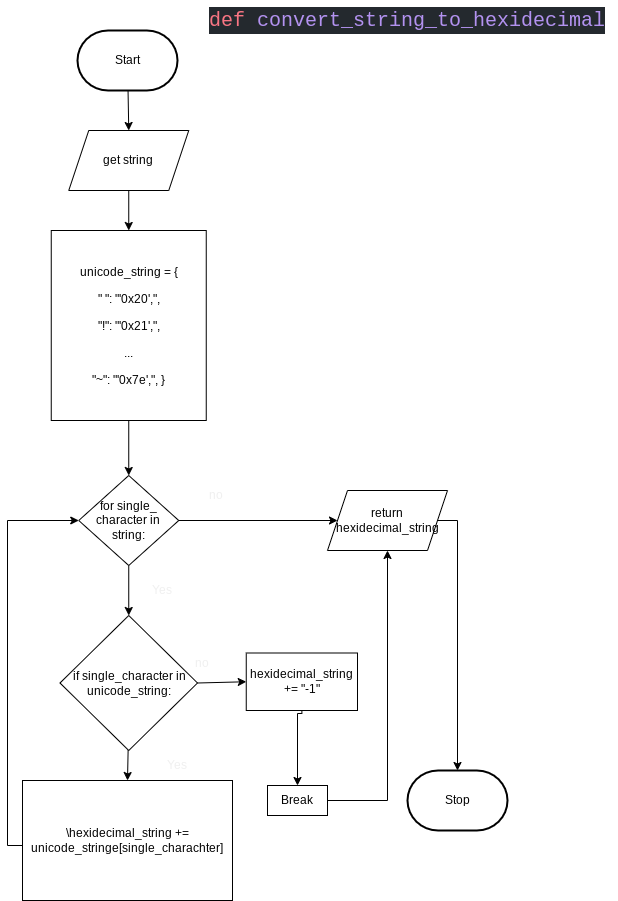

The diagram above was exported from draw.io. Its source (the exported page's mxGraphModel, read from the mxfile embedded in the PNG):
<mxGraphModel dx="825" dy="256" grid="1" gridSize="10" guides="1" tooltips="1" connect="1" arrows="1" fold="1" page="1" pageScale="1" pageWidth="827" pageHeight="1169" math="0" shadow="0">
  <root>
    <mxCell id="0" />
    <mxCell id="1" parent="0" />
    <mxCell id="92" style="edgeStyle=none;html=1;entryX=0.5;entryY=0;entryDx=0;entryDy=0;" parent="1" source="2" edge="1" target="94">
      <mxGeometry relative="1" as="geometry">
        <mxPoint x="320" y="180" as="targetPoint" />
      </mxGeometry>
    </mxCell>
    <mxCell id="2" value="Start" style="strokeWidth=2;html=1;shape=mxgraph.flowchart.terminator;whiteSpace=wrap;" parent="1" vertex="1">
      <mxGeometry x="270" y="80" width="100" height="60" as="geometry" />
    </mxCell>
    <mxCell id="97" style="edgeStyle=none;html=1;entryX=0.5;entryY=0;entryDx=0;entryDy=0;" parent="1" source="94" edge="1" target="156">
      <mxGeometry relative="1" as="geometry">
        <mxPoint x="318" y="280" as="targetPoint" />
      </mxGeometry>
    </mxCell>
    <mxCell id="94" value="get string" style="shape=parallelogram;perimeter=parallelogramPerimeter;whiteSpace=wrap;html=1;fixedSize=1;" parent="1" vertex="1">
      <mxGeometry x="261.25" y="180" width="120" height="60" as="geometry" />
    </mxCell>
    <mxCell id="118" value="&lt;div style=&quot;color: rgb(225 , 228 , 232) ; background-color: rgb(36 , 41 , 46) ; font-family: &amp;#34;comic mono&amp;#34; , &amp;#34;consolas&amp;#34; , &amp;#34;courier new&amp;#34; , monospace , &amp;#34;consolas&amp;#34; , &amp;#34;courier new&amp;#34; , monospace ; font-weight: normal ; font-size: 20px ; line-height: 27px&quot;&gt;&lt;div style=&quot;font-family: &amp;#34;comic mono&amp;#34; , &amp;#34;consolas&amp;#34; , &amp;#34;courier new&amp;#34; , monospace , &amp;#34;consolas&amp;#34; , &amp;#34;courier new&amp;#34; , monospace ; line-height: 27px&quot;&gt;&lt;span style=&quot;color: #f97583&quot;&gt;def&lt;/span&gt; &lt;span style=&quot;color: #b392f0&quot;&gt;convert_string_to_hexidecimal&lt;/span&gt;&lt;/div&gt;&lt;/div&gt;" style="text;whiteSpace=wrap;html=1;" parent="1" vertex="1">
      <mxGeometry x="400" y="50" width="410" height="40" as="geometry" />
    </mxCell>
    <mxCell id="155" style="edgeStyle=none;html=1;" parent="1" edge="1">
      <mxGeometry relative="1" as="geometry">
        <mxPoint x="320" y="380" as="targetPoint" />
        <mxPoint x="320" y="340" as="sourcePoint" />
      </mxGeometry>
    </mxCell>
    <mxCell id="158" style="edgeStyle=none;html=1;entryX=0.5;entryY=0;entryDx=0;entryDy=0;fontSize=12;fontColor=#F0F0F0;" parent="1" source="156" target="205" edge="1">
      <mxGeometry relative="1" as="geometry">
        <mxPoint x="322.5" y="520" as="targetPoint" />
      </mxGeometry>
    </mxCell>
    <mxCell id="156" value="&lt;div style=&quot;line-height: 27px&quot;&gt;&lt;div&gt;    unicode_string = {&lt;/div&gt;&lt;div&gt;&lt;span&gt;&quot; &quot;: &quot;'0x20',&quot;,&lt;/span&gt;&lt;/div&gt;&lt;div&gt;        &quot;!&quot;: &quot;'0x21',&quot;,&lt;/div&gt;&lt;div&gt;...&lt;/div&gt;&lt;div&gt;&lt;div style=&quot;line-height: 27px&quot;&gt;&lt;div&gt;        &quot;~&quot;: &quot;'0x7e',&quot;,&amp;nbsp;}&lt;/div&gt;&lt;/div&gt;&lt;/div&gt;&lt;/div&gt;" style="rounded=0;whiteSpace=wrap;html=1;" parent="1" vertex="1">
      <mxGeometry x="243.75" y="280" width="155" height="190" as="geometry" />
    </mxCell>
    <mxCell id="160" style="edgeStyle=none;html=1;fontSize=12;fontColor=#F0F0F0;entryX=0.5;entryY=0;entryDx=0;entryDy=0;exitX=0.5;exitY=1;exitDx=0;exitDy=0;" parent="1" source="205" target="194" edge="1">
      <mxGeometry relative="1" as="geometry">
        <mxPoint x="321.625" y="670" as="targetPoint" />
        <mxPoint x="321.8506493506493" y="619.3506493506493" as="sourcePoint" />
      </mxGeometry>
    </mxCell>
    <mxCell id="176" style="edgeStyle=orthogonalEdgeStyle;rounded=0;html=1;fontSize=12;fontColor=#F0F0F0;exitX=1;exitY=0.5;exitDx=0;exitDy=0;" parent="1" source="205" edge="1">
      <mxGeometry relative="1" as="geometry">
        <mxPoint x="530" y="570" as="targetPoint" />
        <mxPoint x="372.5" y="570" as="sourcePoint" />
      </mxGeometry>
    </mxCell>
    <mxCell id="162" style="edgeStyle=none;html=1;fontSize=12;fontColor=#F0F0F0;entryX=0.5;entryY=0;entryDx=0;entryDy=0;" parent="1" edge="1" target="199">
      <mxGeometry relative="1" as="geometry">
        <mxPoint x="320" y="840" as="targetPoint" />
        <mxPoint x="320.63247196778275" y="799.1325805432723" as="sourcePoint" />
      </mxGeometry>
    </mxCell>
    <mxCell id="166" style="edgeStyle=none;html=1;fontSize=12;fontColor=#F0F0F0;exitX=1;exitY=0.5;exitDx=0;exitDy=0;entryX=0;entryY=0.5;entryDx=0;entryDy=0;" parent="1" source="194" target="203" edge="1">
      <mxGeometry relative="1" as="geometry">
        <mxPoint x="440" y="732.5" as="targetPoint" />
        <mxPoint x="396" y="735" as="sourcePoint" />
      </mxGeometry>
    </mxCell>
    <mxCell id="190" style="edgeStyle=orthogonalEdgeStyle;html=1;entryX=0;entryY=0.5;entryDx=0;entryDy=0;rounded=0;exitX=0;exitY=0.5;exitDx=0;exitDy=0;" parent="1" source="199" target="205" edge="1">
      <mxGeometry relative="1" as="geometry">
        <Array as="points">
          <mxPoint x="229" y="890" />
          <mxPoint x="229" y="895" />
          <mxPoint x="200" y="895" />
          <mxPoint x="200" y="570" />
        </Array>
        <mxPoint x="216.1300000000001" y="895" as="sourcePoint" />
        <mxPoint x="272.5" y="570" as="targetPoint" />
      </mxGeometry>
    </mxCell>
    <mxCell id="167" value="Yes" style="text;html=1;strokeColor=none;fillColor=none;align=center;verticalAlign=middle;whiteSpace=wrap;rounded=0;labelBackgroundColor=none;fontSize=12;fontColor=#F0F0F0;" parent="1" vertex="1">
      <mxGeometry x="340" y="800" width="60" height="30" as="geometry" />
    </mxCell>
    <mxCell id="172" value="Stop" style="strokeWidth=2;html=1;shape=mxgraph.flowchart.terminator;whiteSpace=wrap;" parent="1" vertex="1">
      <mxGeometry x="600" y="820" width="100" height="60" as="geometry" />
    </mxCell>
    <mxCell id="177" value="Yes" style="text;html=1;strokeColor=none;fillColor=none;align=center;verticalAlign=middle;whiteSpace=wrap;rounded=0;labelBackgroundColor=none;fontSize=12;fontColor=#F0F0F0;" parent="1" vertex="1">
      <mxGeometry x="335" y="630" width="40" height="20" as="geometry" />
    </mxCell>
    <mxCell id="178" value="no" style="text;html=1;strokeColor=none;fillColor=none;align=center;verticalAlign=middle;whiteSpace=wrap;rounded=0;labelBackgroundColor=none;fontSize=12;fontColor=#F0F0F0;" parent="1" vertex="1">
      <mxGeometry x="378.75" y="530" width="60" height="30" as="geometry" />
    </mxCell>
    <mxCell id="180" style="edgeStyle=orthogonalEdgeStyle;rounded=0;html=1;entryX=0.5;entryY=0;entryDx=0;entryDy=0;entryPerimeter=0;fontSize=12;fontColor=#F0F0F0;" parent="1" source="179" target="172" edge="1">
      <mxGeometry relative="1" as="geometry">
        <Array as="points">
          <mxPoint x="650" y="570" />
        </Array>
      </mxGeometry>
    </mxCell>
    <mxCell id="179" value="return hexidecimal_string" style="shape=parallelogram;perimeter=parallelogramPerimeter;whiteSpace=wrap;html=1;fixedSize=1;" parent="1" vertex="1">
      <mxGeometry x="520" y="540" width="120" height="60" as="geometry" />
    </mxCell>
    <mxCell id="188" style="edgeStyle=orthogonalEdgeStyle;rounded=0;html=1;entryX=0.5;entryY=0;entryDx=0;entryDy=0;fontFamily=Helvetica;exitX=0.5;exitY=1;exitDx=0;exitDy=0;" parent="1" source="203" target="200" edge="1">
      <mxGeometry relative="1" as="geometry">
        <mxPoint x="490" y="762.5" as="sourcePoint" />
        <mxPoint x="490" y="830" as="targetPoint" />
        <Array as="points">
          <mxPoint x="490" y="763" />
        </Array>
      </mxGeometry>
    </mxCell>
    <mxCell id="191" style="edgeStyle=orthogonalEdgeStyle;rounded=0;html=1;entryX=0.5;entryY=1;entryDx=0;entryDy=0;exitX=1;exitY=0.5;exitDx=0;exitDy=0;" parent="1" source="200" edge="1" target="179">
      <mxGeometry relative="1" as="geometry">
        <mxPoint x="580" y="610" as="targetPoint" />
        <mxPoint x="520" y="850" as="sourcePoint" />
        <Array as="points">
          <mxPoint x="580" y="850" />
        </Array>
      </mxGeometry>
    </mxCell>
    <mxCell id="189" value="no" style="text;html=1;strokeColor=none;fillColor=none;align=center;verticalAlign=middle;whiteSpace=wrap;rounded=0;labelBackgroundColor=none;fontSize=12;fontColor=#F0F0F0;" parent="1" vertex="1">
      <mxGeometry x="375" y="702.5" width="38.75" height="20" as="geometry" />
    </mxCell>
    <mxCell id="194" value="&lt;font color=&quot;#000000&quot;&gt;if single_character in unicode_string:&lt;/font&gt;" style="rhombus;whiteSpace=wrap;html=1;fontColor=#FFFFFF;" vertex="1" parent="1">
      <mxGeometry x="252.5" y="665" width="137.5" height="135" as="geometry" />
    </mxCell>
    <mxCell id="199" value="&lt;font color=&quot;#000000&quot;&gt;\hexidecimal_string += unicode_stringe[single_charachter]&lt;/font&gt;" style="rounded=0;whiteSpace=wrap;html=1;fontColor=#FFFFFF;" vertex="1" parent="1">
      <mxGeometry x="215" y="830" width="210" height="120" as="geometry" />
    </mxCell>
    <mxCell id="200" value="&lt;font color=&quot;#000000&quot;&gt;Break&lt;/font&gt;" style="rounded=0;whiteSpace=wrap;html=1;fontColor=#FFFFFF;" vertex="1" parent="1">
      <mxGeometry x="460" y="835" width="60" height="30" as="geometry" />
    </mxCell>
    <mxCell id="203" value="&lt;span&gt;&lt;font color=&quot;#000000&quot;&gt;hexidecimal_string += &quot;-1&quot;&lt;/font&gt;&lt;/span&gt;" style="rounded=0;whiteSpace=wrap;html=1;fontColor=#FFFFFF;" vertex="1" parent="1">
      <mxGeometry x="438.75" y="702.5" width="111.25" height="57.5" as="geometry" />
    </mxCell>
    <mxCell id="205" value="&lt;font color=&quot;#000000&quot;&gt;for single_ character in string:&lt;/font&gt;" style="rhombus;whiteSpace=wrap;html=1;fontColor=#FFFFFF;" vertex="1" parent="1">
      <mxGeometry x="271.25" y="525" width="100" height="90" as="geometry" />
    </mxCell>
  </root>
</mxGraphModel>